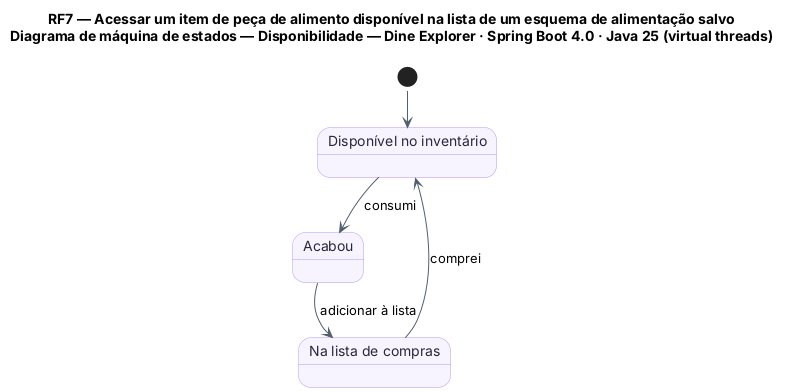

The diagram above was rendered by PlantUML. Its source (embedded in the PNG):
@startuml RF7_MaquinaDeEstados_Disponibilidade
!pragma layout smetana
title RF7 — Acessar um item de peça de alimento disponível na lista de um esquema de alimentação salvo\nDiagrama de máquina de estados — Disponibilidade — Dine Explorer · Spring Boot 4.0 · Java 25 (virtual threads)
skinparam backgroundColor #FFFFFF
skinparam state {
  BackgroundColor #F8F4FF
  BorderColor #B695F5
  FontColor #2D2438
  ArrowColor #52606D
}
skinparam note {
  BackgroundColor #FFFDEB
  BorderColor #D8CE78
  FontColor #554F24
}
state "Disponível no inventário" as DISP
state "Acabou" as ACAB
state "Na lista de compras" as COMP

[*] --> DISP
DISP --> ACAB : consumi
ACAB --> COMP : adicionar à lista
COMP --> DISP : comprei
@enduml